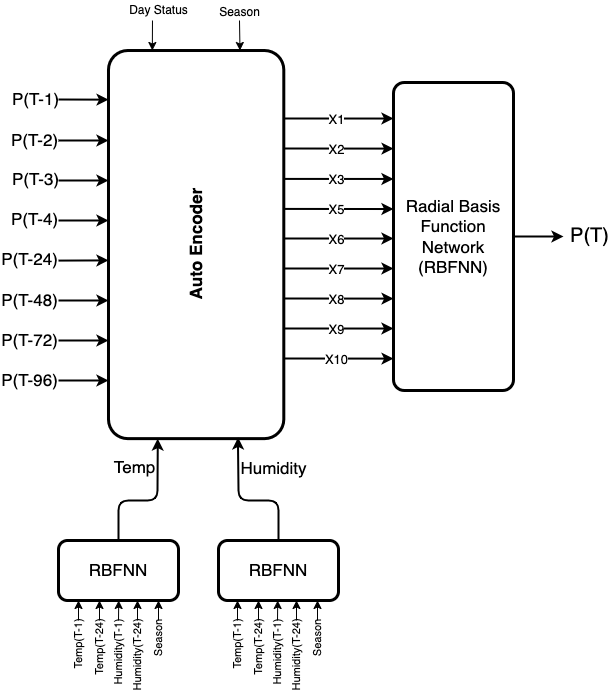

The diagram above was exported from draw.io. Its source (the exported page's mxGraphModel, read from the mxfile embedded in the PNG):
<mxGraphModel dx="1482" dy="1042" grid="1" gridSize="10" guides="1" tooltips="1" connect="1" arrows="1" fold="1" page="1" pageScale="1" pageWidth="1169" pageHeight="827" background="none" math="0" shadow="0">
  <root>
    <mxCell id="0" />
    <mxCell id="1" parent="0" />
    <mxCell id="2" value="&lt;b&gt;&lt;font style=&quot;font-size: 17px&quot; color=&quot;#000000&quot;&gt;Auto Encoder&lt;/font&gt;&lt;/b&gt;" style="rounded=1;whiteSpace=wrap;html=1;arcSize=11;rotation=-90;align=center;strokeWidth=3;fillColor=none;strokeColor=#000000;" parent="1" vertex="1">
      <mxGeometry x="268.59" y="246.41000000000003" width="388.12" height="175.31" as="geometry" />
    </mxCell>
    <mxCell id="4" value="" style="endArrow=classic;html=1;fontSize=17;strokeColor=#000000;strokeWidth=2;" parent="1" edge="1">
      <mxGeometry width="50" height="50" relative="1" as="geometry">
        <mxPoint x="325" y="189" as="sourcePoint" />
        <mxPoint x="375" y="189.17000000000002" as="targetPoint" />
        <Array as="points" />
      </mxGeometry>
    </mxCell>
    <mxCell id="47" value="P(T-1)" style="edgeLabel;html=1;align=center;verticalAlign=middle;resizable=0;points=[];fontSize=17;labelBackgroundColor=none;fontColor=#000000;" parent="4" vertex="1" connectable="0">
      <mxGeometry x="-0.1865" y="1" relative="1" as="geometry">
        <mxPoint x="-44" as="offset" />
      </mxGeometry>
    </mxCell>
    <mxCell id="92" style="edgeStyle=none;html=1;exitX=1;exitY=0.5;exitDx=0;exitDy=0;fontSize=11;strokeColor=#000000;strokeWidth=2;" parent="1" source="17" edge="1">
      <mxGeometry relative="1" as="geometry">
        <mxPoint x="830" y="326" as="targetPoint" />
      </mxGeometry>
    </mxCell>
    <mxCell id="93" value="P(T)" style="edgeLabel;html=1;align=center;verticalAlign=middle;resizable=0;points=[];fontSize=20;labelBackgroundColor=none;fontColor=#000000;" parent="92" vertex="1" connectable="0">
      <mxGeometry x="-0.008" relative="1" as="geometry">
        <mxPoint x="50" y="-2" as="offset" />
      </mxGeometry>
    </mxCell>
    <mxCell id="17" value="&lt;font color=&quot;#000000&quot;&gt;Radial Basis Function Network&lt;br&gt;(RBFNN)&lt;/font&gt;" style="rounded=1;whiteSpace=wrap;html=1;fontSize=17;arcSize=9;strokeWidth=3;fillColor=none;strokeColor=#000000;" parent="1" vertex="1">
      <mxGeometry x="660" y="172" width="120" height="308" as="geometry" />
    </mxCell>
    <mxCell id="30" style="edgeStyle=none;html=1;exitX=0.5;exitY=0;exitDx=0;exitDy=0;fontSize=17;entryX=0;entryY=0.281;entryDx=0;entryDy=0;entryPerimeter=0;strokeColor=#000000;strokeWidth=2;" parent="1" source="27" target="2" edge="1">
      <mxGeometry relative="1" as="geometry">
        <mxPoint x="425" y="610" as="targetPoint" />
        <Array as="points">
          <mxPoint x="385" y="590" />
          <mxPoint x="424" y="590" />
        </Array>
      </mxGeometry>
    </mxCell>
    <mxCell id="68" value="Temp" style="edgeLabel;html=1;align=center;verticalAlign=middle;resizable=0;points=[];fontSize=17;fontColor=#000000;labelBackgroundColor=none;" parent="30" vertex="1" connectable="0">
      <mxGeometry x="0.6629" relative="1" as="geometry">
        <mxPoint x="-24" y="4" as="offset" />
      </mxGeometry>
    </mxCell>
    <mxCell id="27" value="&lt;font color=&quot;#000000&quot;&gt;RBFNN&lt;/font&gt;" style="rounded=1;whiteSpace=wrap;html=1;fontSize=17;labelBackgroundColor=none;strokeWidth=3;fillColor=none;strokeColor=#000000;" parent="1" vertex="1">
      <mxGeometry x="325" y="630" width="120" height="60" as="geometry" />
    </mxCell>
    <mxCell id="33" style="edgeStyle=none;html=1;exitX=0.5;exitY=0;exitDx=0;exitDy=0;fontSize=17;entryX=0.003;entryY=0.739;entryDx=0;entryDy=0;entryPerimeter=0;strokeColor=#000000;strokeWidth=2;" parent="1" source="28" target="2" edge="1">
      <mxGeometry relative="1" as="geometry">
        <mxPoint x="505" y="530" as="targetPoint" />
        <Array as="points">
          <mxPoint x="545" y="590" />
          <mxPoint x="505" y="590" />
        </Array>
      </mxGeometry>
    </mxCell>
    <mxCell id="69" value="Humidity" style="edgeLabel;html=1;align=center;verticalAlign=middle;resizable=0;points=[];fontSize=17;fontColor=#000000;labelBackgroundColor=none;" parent="33" vertex="1" connectable="0">
      <mxGeometry x="0.6495" relative="1" as="geometry">
        <mxPoint x="35" y="5" as="offset" />
      </mxGeometry>
    </mxCell>
    <mxCell id="28" value="&lt;font color=&quot;#000000&quot;&gt;RBFNN&lt;/font&gt;" style="rounded=1;whiteSpace=wrap;html=1;fontSize=17;labelBackgroundColor=none;strokeWidth=3;fillColor=none;strokeColor=#000000;" parent="1" vertex="1">
      <mxGeometry x="485" y="630" width="120" height="60" as="geometry" />
    </mxCell>
    <mxCell id="34" value="" style="endArrow=classic;html=1;fontSize=17;fontColor=#000000;labelBackgroundColor=none;strokeColor=#000000;" parent="1" edge="1">
      <mxGeometry width="50" height="50" relative="1" as="geometry">
        <mxPoint x="345" y="710" as="sourcePoint" />
        <mxPoint x="345" y="690" as="targetPoint" />
      </mxGeometry>
    </mxCell>
    <mxCell id="70" value="Temp(T-1)" style="edgeLabel;html=1;align=center;verticalAlign=middle;resizable=0;points=[];fontSize=11;rotation=-90;fontColor=#000000;labelBackgroundColor=none;" parent="34" vertex="1" connectable="0">
      <mxGeometry x="-0.1237" relative="1" as="geometry">
        <mxPoint x="-1" y="34" as="offset" />
      </mxGeometry>
    </mxCell>
    <mxCell id="48" value="" style="endArrow=classic;html=1;fontSize=17;strokeColor=#000000;strokeWidth=2;" parent="1" edge="1">
      <mxGeometry width="50" height="50" relative="1" as="geometry">
        <mxPoint x="325" y="230" as="sourcePoint" />
        <mxPoint x="375.0000000000001" y="230" as="targetPoint" />
        <Array as="points">
          <mxPoint x="325" y="230" />
        </Array>
      </mxGeometry>
    </mxCell>
    <mxCell id="49" value="P(T-2)" style="edgeLabel;html=1;align=center;verticalAlign=middle;resizable=0;points=[];fontSize=17;labelBackgroundColor=none;fontColor=#000000;" parent="48" vertex="1" connectable="0">
      <mxGeometry x="-0.1865" y="1" relative="1" as="geometry">
        <mxPoint x="-45" as="offset" />
      </mxGeometry>
    </mxCell>
    <mxCell id="50" value="" style="endArrow=classic;html=1;fontSize=17;strokeColor=#000000;strokeWidth=2;" parent="1" edge="1">
      <mxGeometry width="50" height="50" relative="1" as="geometry">
        <mxPoint x="325" y="270" as="sourcePoint" />
        <mxPoint x="375.0000000000001" y="270" as="targetPoint" />
        <Array as="points">
          <mxPoint x="325" y="270" />
        </Array>
      </mxGeometry>
    </mxCell>
    <mxCell id="51" value="P(T-3)" style="edgeLabel;html=1;align=center;verticalAlign=middle;resizable=0;points=[];fontSize=17;labelBackgroundColor=none;fontColor=#000000;" parent="50" vertex="1" connectable="0">
      <mxGeometry x="-0.1865" y="1" relative="1" as="geometry">
        <mxPoint x="-44" y="-1" as="offset" />
      </mxGeometry>
    </mxCell>
    <mxCell id="52" value="" style="endArrow=classic;html=1;fontSize=17;strokeColor=#000000;strokeWidth=2;" parent="1" edge="1">
      <mxGeometry width="50" height="50" relative="1" as="geometry">
        <mxPoint x="325" y="310" as="sourcePoint" />
        <mxPoint x="375.0000000000001" y="310" as="targetPoint" />
        <Array as="points">
          <mxPoint x="325" y="310" />
        </Array>
      </mxGeometry>
    </mxCell>
    <mxCell id="53" value="P(T-4)" style="edgeLabel;html=1;align=center;verticalAlign=middle;resizable=0;points=[];fontSize=17;labelBackgroundColor=none;fontColor=#000000;" parent="52" vertex="1" connectable="0">
      <mxGeometry x="-0.1865" y="1" relative="1" as="geometry">
        <mxPoint x="-45" y="-1" as="offset" />
      </mxGeometry>
    </mxCell>
    <mxCell id="54" value="" style="endArrow=classic;html=1;fontSize=17;strokeColor=#000000;strokeWidth=2;" parent="1" edge="1">
      <mxGeometry width="50" height="50" relative="1" as="geometry">
        <mxPoint x="325" y="350.09" as="sourcePoint" />
        <mxPoint x="375.0000000000001" y="349.9" as="targetPoint" />
        <Array as="points">
          <mxPoint x="325" y="349.9" />
        </Array>
      </mxGeometry>
    </mxCell>
    <mxCell id="55" value="P(T-24)" style="edgeLabel;html=1;align=center;verticalAlign=middle;resizable=0;points=[];fontSize=17;labelBackgroundColor=none;fontColor=#000000;" parent="54" vertex="1" connectable="0">
      <mxGeometry x="-0.1865" y="1" relative="1" as="geometry">
        <mxPoint x="-49" as="offset" />
      </mxGeometry>
    </mxCell>
    <mxCell id="56" value="" style="endArrow=classic;html=1;fontSize=17;strokeColor=#000000;strokeWidth=2;" parent="1" edge="1">
      <mxGeometry width="50" height="50" relative="1" as="geometry">
        <mxPoint x="325" y="390" as="sourcePoint" />
        <mxPoint x="375.0000000000001" y="390" as="targetPoint" />
        <Array as="points">
          <mxPoint x="325" y="390" />
        </Array>
      </mxGeometry>
    </mxCell>
    <mxCell id="57" value="P(T-48)" style="edgeLabel;html=1;align=center;verticalAlign=middle;resizable=0;points=[];fontSize=17;labelBackgroundColor=none;fontColor=#000000;" parent="56" vertex="1" connectable="0">
      <mxGeometry x="-0.1865" y="1" relative="1" as="geometry">
        <mxPoint x="-50" as="offset" />
      </mxGeometry>
    </mxCell>
    <mxCell id="58" value="" style="endArrow=classic;html=1;fontSize=17;strokeColor=#000000;strokeWidth=2;" parent="1" edge="1">
      <mxGeometry width="50" height="50" relative="1" as="geometry">
        <mxPoint x="325" y="430" as="sourcePoint" />
        <mxPoint x="375.0000000000001" y="430" as="targetPoint" />
        <Array as="points">
          <mxPoint x="325" y="430" />
        </Array>
      </mxGeometry>
    </mxCell>
    <mxCell id="59" value="P(T-72)" style="edgeLabel;html=1;align=center;verticalAlign=middle;resizable=0;points=[];fontSize=17;labelBackgroundColor=none;fontColor=#000000;" parent="58" vertex="1" connectable="0">
      <mxGeometry x="-0.1865" y="1" relative="1" as="geometry">
        <mxPoint x="-50" as="offset" />
      </mxGeometry>
    </mxCell>
    <mxCell id="60" value="" style="endArrow=classic;html=1;fontSize=17;strokeColor=#000000;strokeWidth=2;" parent="1" edge="1">
      <mxGeometry width="50" height="50" relative="1" as="geometry">
        <mxPoint x="325" y="470" as="sourcePoint" />
        <mxPoint x="375" y="469.9999999999999" as="targetPoint" />
        <Array as="points">
          <mxPoint x="325" y="470" />
        </Array>
      </mxGeometry>
    </mxCell>
    <mxCell id="61" value="P(T-96)" style="edgeLabel;html=1;align=center;verticalAlign=middle;resizable=0;points=[];fontSize=17;labelBackgroundColor=none;fontColor=#000000;" parent="60" vertex="1" connectable="0">
      <mxGeometry x="-0.1865" y="1" relative="1" as="geometry">
        <mxPoint x="-50" as="offset" />
      </mxGeometry>
    </mxCell>
    <mxCell id="71" value="" style="endArrow=classic;html=1;fontSize=17;fontColor=#000000;labelBackgroundColor=none;strokeColor=#000000;" parent="1" edge="1">
      <mxGeometry width="50" height="50" relative="1" as="geometry">
        <mxPoint x="366" y="710" as="sourcePoint" />
        <mxPoint x="366" y="690" as="targetPoint" />
      </mxGeometry>
    </mxCell>
    <mxCell id="72" value="Temp(T-24)" style="edgeLabel;html=1;align=center;verticalAlign=middle;resizable=0;points=[];fontSize=11;rotation=-90;fontColor=#000000;labelBackgroundColor=none;" parent="71" vertex="1" connectable="0">
      <mxGeometry x="-0.1237" relative="1" as="geometry">
        <mxPoint x="-1" y="37" as="offset" />
      </mxGeometry>
    </mxCell>
    <mxCell id="73" value="" style="endArrow=classic;html=1;fontSize=17;fontColor=#000000;labelBackgroundColor=none;strokeColor=#000000;" parent="1" edge="1">
      <mxGeometry width="50" height="50" relative="1" as="geometry">
        <mxPoint x="385" y="710" as="sourcePoint" />
        <mxPoint x="385.22" y="690" as="targetPoint" />
      </mxGeometry>
    </mxCell>
    <mxCell id="74" value="Humidity(T-1)" style="edgeLabel;html=1;align=center;verticalAlign=middle;resizable=0;points=[];fontSize=11;rotation=-90;fontColor=#000000;labelBackgroundColor=none;" parent="73" vertex="1" connectable="0">
      <mxGeometry x="-0.1237" relative="1" as="geometry">
        <mxPoint x="-1" y="42" as="offset" />
      </mxGeometry>
    </mxCell>
    <mxCell id="77" value="" style="endArrow=classic;html=1;fontSize=17;fontColor=#000000;labelBackgroundColor=none;strokeColor=#000000;" parent="1" edge="1">
      <mxGeometry width="50" height="50" relative="1" as="geometry">
        <mxPoint x="425" y="710" as="sourcePoint" />
        <mxPoint x="425" y="690" as="targetPoint" />
      </mxGeometry>
    </mxCell>
    <mxCell id="78" value="Season" style="edgeLabel;html=1;align=center;verticalAlign=middle;resizable=0;points=[];fontSize=11;rotation=-90;fontColor=#000000;labelBackgroundColor=none;" parent="77" vertex="1" connectable="0">
      <mxGeometry x="-0.1237" relative="1" as="geometry">
        <mxPoint x="-1" y="28" as="offset" />
      </mxGeometry>
    </mxCell>
    <mxCell id="80" value="" style="endArrow=classic;html=1;fontSize=17;fontColor=#000000;labelBackgroundColor=none;strokeColor=#000000;" parent="1" edge="1">
      <mxGeometry width="50" height="50" relative="1" as="geometry">
        <mxPoint x="404" y="710" as="sourcePoint" />
        <mxPoint x="404" y="690" as="targetPoint" />
      </mxGeometry>
    </mxCell>
    <mxCell id="81" value="Humidity(T-24)" style="edgeLabel;html=1;align=center;verticalAlign=middle;resizable=0;points=[];fontSize=11;rotation=-90;fontColor=#000000;labelBackgroundColor=none;" parent="80" vertex="1" connectable="0">
      <mxGeometry x="-0.1237" relative="1" as="geometry">
        <mxPoint x="-1" y="45" as="offset" />
      </mxGeometry>
    </mxCell>
    <mxCell id="94" value="" style="endArrow=classic;html=1;labelBackgroundColor=none;fontColor=#000000;strokeColor=#000000;entryX=1;entryY=0.25;entryDx=0;entryDy=0;exitX=0.414;exitY=1.001;exitDx=0;exitDy=0;exitPerimeter=0;" parent="1" source="97" target="2" edge="1">
      <mxGeometry width="50" height="50" relative="1" as="geometry">
        <mxPoint x="419" y="80" as="sourcePoint" />
        <mxPoint x="445" y="80" as="targetPoint" />
      </mxGeometry>
    </mxCell>
    <mxCell id="95" value="" style="endArrow=classic;html=1;labelBackgroundColor=none;fontColor=#000000;strokeColor=#000000;entryX=1;entryY=0.75;entryDx=0;entryDy=0;" parent="1" target="2" edge="1">
      <mxGeometry width="50" height="50" relative="1" as="geometry">
        <mxPoint x="506" y="110" as="sourcePoint" />
        <mxPoint x="510.0025" y="140.00500000000005" as="targetPoint" />
      </mxGeometry>
    </mxCell>
    <mxCell id="97" value="&lt;font color=&quot;#000000&quot;&gt;Day Status&lt;/font&gt;" style="text;html=1;align=center;verticalAlign=middle;resizable=0;points=[];autosize=1;strokeColor=none;fillColor=none;fontColor=#FFFFFF;" parent="1" vertex="1">
      <mxGeometry x="390" y="90" width="70" height="20" as="geometry" />
    </mxCell>
    <mxCell id="98" value="&lt;font color=&quot;#000000&quot;&gt;Season&lt;br&gt;&lt;/font&gt;" style="text;html=1;align=center;verticalAlign=middle;resizable=0;points=[];autosize=1;strokeColor=none;fillColor=none;fontColor=#FFFFFF;" parent="1" vertex="1">
      <mxGeometry x="476" y="92" width="60" height="20" as="geometry" />
    </mxCell>
    <mxCell id="101" value="" style="endArrow=classic;html=1;fontSize=17;fontColor=#000000;labelBackgroundColor=none;strokeColor=#000000;" parent="1" edge="1">
      <mxGeometry width="50" height="50" relative="1" as="geometry">
        <mxPoint x="504" y="710" as="sourcePoint" />
        <mxPoint x="504" y="690" as="targetPoint" />
      </mxGeometry>
    </mxCell>
    <mxCell id="102" value="Temp(T-1)" style="edgeLabel;html=1;align=center;verticalAlign=middle;resizable=0;points=[];fontSize=11;rotation=-90;fontColor=#000000;labelBackgroundColor=none;" parent="101" vertex="1" connectable="0">
      <mxGeometry x="-0.1237" relative="1" as="geometry">
        <mxPoint x="-1" y="34" as="offset" />
      </mxGeometry>
    </mxCell>
    <mxCell id="103" value="" style="endArrow=classic;html=1;fontSize=17;fontColor=#000000;labelBackgroundColor=none;strokeColor=#000000;" parent="1" edge="1">
      <mxGeometry width="50" height="50" relative="1" as="geometry">
        <mxPoint x="525" y="710" as="sourcePoint" />
        <mxPoint x="525" y="690" as="targetPoint" />
      </mxGeometry>
    </mxCell>
    <mxCell id="104" value="Temp(T-24)" style="edgeLabel;html=1;align=center;verticalAlign=middle;resizable=0;points=[];fontSize=11;rotation=-90;fontColor=#000000;labelBackgroundColor=none;" parent="103" vertex="1" connectable="0">
      <mxGeometry x="-0.1237" relative="1" as="geometry">
        <mxPoint x="-1" y="37" as="offset" />
      </mxGeometry>
    </mxCell>
    <mxCell id="105" value="" style="endArrow=classic;html=1;fontSize=17;fontColor=#000000;labelBackgroundColor=none;strokeColor=#000000;" parent="1" edge="1">
      <mxGeometry width="50" height="50" relative="1" as="geometry">
        <mxPoint x="544" y="710" as="sourcePoint" />
        <mxPoint x="544.22" y="690" as="targetPoint" />
      </mxGeometry>
    </mxCell>
    <mxCell id="106" value="Humidity(T-1)" style="edgeLabel;html=1;align=center;verticalAlign=middle;resizable=0;points=[];fontSize=11;rotation=-90;fontColor=#000000;labelBackgroundColor=none;" parent="105" vertex="1" connectable="0">
      <mxGeometry x="-0.1237" relative="1" as="geometry">
        <mxPoint x="-1" y="42" as="offset" />
      </mxGeometry>
    </mxCell>
    <mxCell id="107" value="" style="endArrow=classic;html=1;fontSize=17;fontColor=#000000;labelBackgroundColor=none;strokeColor=#000000;" parent="1" edge="1">
      <mxGeometry width="50" height="50" relative="1" as="geometry">
        <mxPoint x="584" y="710" as="sourcePoint" />
        <mxPoint x="584" y="690" as="targetPoint" />
      </mxGeometry>
    </mxCell>
    <mxCell id="108" value="Season" style="edgeLabel;html=1;align=center;verticalAlign=middle;resizable=0;points=[];fontSize=11;rotation=-90;fontColor=#000000;labelBackgroundColor=none;" parent="107" vertex="1" connectable="0">
      <mxGeometry x="-0.1237" relative="1" as="geometry">
        <mxPoint x="-1" y="28" as="offset" />
      </mxGeometry>
    </mxCell>
    <mxCell id="109" value="" style="endArrow=classic;html=1;fontSize=17;fontColor=#000000;labelBackgroundColor=none;strokeColor=#000000;" parent="1" edge="1">
      <mxGeometry width="50" height="50" relative="1" as="geometry">
        <mxPoint x="563" y="710" as="sourcePoint" />
        <mxPoint x="563" y="690" as="targetPoint" />
      </mxGeometry>
    </mxCell>
    <mxCell id="110" value="Humidity(T-24)" style="edgeLabel;html=1;align=center;verticalAlign=middle;resizable=0;points=[];fontSize=11;rotation=-90;fontColor=#000000;labelBackgroundColor=none;" parent="109" vertex="1" connectable="0">
      <mxGeometry x="-0.1237" relative="1" as="geometry">
        <mxPoint x="-1" y="45" as="offset" />
      </mxGeometry>
    </mxCell>
    <mxCell id="120" value="" style="endArrow=classic;html=1;strokeColor=#000000;entryX=0;entryY=0.072;entryDx=0;entryDy=0;entryPerimeter=0;strokeWidth=2;" parent="1" edge="1">
      <mxGeometry relative="1" as="geometry">
        <mxPoint x="550" y="208" as="sourcePoint" />
        <mxPoint x="660" y="208.04000000000008" as="targetPoint" />
      </mxGeometry>
    </mxCell>
    <mxCell id="121" value="X1" style="edgeLabel;resizable=0;html=1;align=center;verticalAlign=middle;labelBackgroundColor=#FFFFFF;fontColor=#000000;fontSize=13;fontStyle=0" parent="120" connectable="0" vertex="1">
      <mxGeometry relative="1" as="geometry">
        <mxPoint x="-2" as="offset" />
      </mxGeometry>
    </mxCell>
    <mxCell id="122" value="" style="endArrow=classic;html=1;strokeColor=#000000;entryX=0;entryY=0.166;entryDx=0;entryDy=0;entryPerimeter=0;strokeWidth=2;" parent="1" edge="1">
      <mxGeometry relative="1" as="geometry">
        <mxPoint x="550" y="238" as="sourcePoint" />
        <mxPoint x="660" y="238.12" as="targetPoint" />
      </mxGeometry>
    </mxCell>
    <mxCell id="123" value="X2" style="edgeLabel;resizable=0;html=1;align=center;verticalAlign=middle;labelBackgroundColor=#FFFFFF;fontColor=#000000;fontSize=13;fontStyle=0" parent="122" connectable="0" vertex="1">
      <mxGeometry relative="1" as="geometry">
        <mxPoint x="-2" as="offset" />
      </mxGeometry>
    </mxCell>
    <mxCell id="124" value="" style="endArrow=classic;html=1;strokeColor=#000000;entryX=0;entryY=0.072;entryDx=0;entryDy=0;entryPerimeter=0;strokeWidth=2;" parent="1" edge="1">
      <mxGeometry relative="1" as="geometry">
        <mxPoint x="550" y="268.40999999999997" as="sourcePoint" />
        <mxPoint x="660" y="268.45000000000005" as="targetPoint" />
      </mxGeometry>
    </mxCell>
    <mxCell id="125" value="X3" style="edgeLabel;resizable=0;html=1;align=center;verticalAlign=middle;labelBackgroundColor=#FFFFFF;fontColor=#000000;fontSize=13;fontStyle=0" parent="124" connectable="0" vertex="1">
      <mxGeometry relative="1" as="geometry">
        <mxPoint x="-2" as="offset" />
      </mxGeometry>
    </mxCell>
    <mxCell id="126" value="" style="endArrow=classic;html=1;strokeColor=#000000;entryX=0;entryY=0.166;entryDx=0;entryDy=0;entryPerimeter=0;strokeWidth=2;" parent="1" edge="1">
      <mxGeometry relative="1" as="geometry">
        <mxPoint x="550" y="298.40999999999997" as="sourcePoint" />
        <mxPoint x="660" y="298.53" as="targetPoint" />
      </mxGeometry>
    </mxCell>
    <mxCell id="127" value="X5" style="edgeLabel;resizable=0;html=1;align=center;verticalAlign=middle;labelBackgroundColor=#FFFFFF;fontColor=#000000;fontSize=13;fontStyle=0" parent="126" connectable="0" vertex="1">
      <mxGeometry relative="1" as="geometry">
        <mxPoint x="-2" as="offset" />
      </mxGeometry>
    </mxCell>
    <mxCell id="128" value="" style="endArrow=classic;html=1;strokeColor=#000000;entryX=0;entryY=0.072;entryDx=0;entryDy=0;entryPerimeter=0;strokeWidth=2;" parent="1" edge="1">
      <mxGeometry relative="1" as="geometry">
        <mxPoint x="550" y="328" as="sourcePoint" />
        <mxPoint x="660" y="328.03999999999996" as="targetPoint" />
      </mxGeometry>
    </mxCell>
    <mxCell id="129" value="X6" style="edgeLabel;resizable=0;html=1;align=center;verticalAlign=middle;labelBackgroundColor=#FFFFFF;fontColor=#000000;fontSize=13;fontStyle=0" parent="128" connectable="0" vertex="1">
      <mxGeometry relative="1" as="geometry">
        <mxPoint x="-2" as="offset" />
      </mxGeometry>
    </mxCell>
    <mxCell id="130" value="" style="endArrow=classic;html=1;strokeColor=#000000;entryX=0;entryY=0.072;entryDx=0;entryDy=0;entryPerimeter=0;strokeWidth=2;" parent="1" edge="1">
      <mxGeometry relative="1" as="geometry">
        <mxPoint x="550" y="357.99999999999994" as="sourcePoint" />
        <mxPoint x="660" y="358.04" as="targetPoint" />
      </mxGeometry>
    </mxCell>
    <mxCell id="131" value="X7" style="edgeLabel;resizable=0;html=1;align=center;verticalAlign=middle;labelBackgroundColor=#FFFFFF;fontColor=#000000;fontSize=13;fontStyle=0" parent="130" connectable="0" vertex="1">
      <mxGeometry relative="1" as="geometry">
        <mxPoint x="-2" as="offset" />
      </mxGeometry>
    </mxCell>
    <mxCell id="132" value="" style="endArrow=classic;html=1;strokeColor=#000000;entryX=0;entryY=0.166;entryDx=0;entryDy=0;entryPerimeter=0;strokeWidth=2;" parent="1" edge="1">
      <mxGeometry relative="1" as="geometry">
        <mxPoint x="550" y="387.99999999999994" as="sourcePoint" />
        <mxPoint x="660" y="388.11999999999995" as="targetPoint" />
      </mxGeometry>
    </mxCell>
    <mxCell id="133" value="X8" style="edgeLabel;resizable=0;html=1;align=center;verticalAlign=middle;labelBackgroundColor=#FFFFFF;fontColor=#000000;fontSize=13;fontStyle=0" parent="132" connectable="0" vertex="1">
      <mxGeometry relative="1" as="geometry">
        <mxPoint x="-2" as="offset" />
      </mxGeometry>
    </mxCell>
    <mxCell id="134" value="" style="endArrow=classic;html=1;strokeColor=#000000;entryX=0;entryY=0.072;entryDx=0;entryDy=0;entryPerimeter=0;strokeWidth=2;" parent="1" edge="1">
      <mxGeometry relative="1" as="geometry">
        <mxPoint x="550" y="418" as="sourcePoint" />
        <mxPoint x="660" y="418.03999999999996" as="targetPoint" />
      </mxGeometry>
    </mxCell>
    <mxCell id="135" value="X9" style="edgeLabel;resizable=0;html=1;align=center;verticalAlign=middle;labelBackgroundColor=#FFFFFF;fontColor=#000000;fontSize=13;fontStyle=0" parent="134" connectable="0" vertex="1">
      <mxGeometry relative="1" as="geometry">
        <mxPoint x="-2" as="offset" />
      </mxGeometry>
    </mxCell>
    <mxCell id="136" value="" style="endArrow=classic;html=1;strokeColor=#000000;entryX=0;entryY=0.166;entryDx=0;entryDy=0;entryPerimeter=0;strokeWidth=2;" parent="1" edge="1">
      <mxGeometry relative="1" as="geometry">
        <mxPoint x="550" y="448" as="sourcePoint" />
        <mxPoint x="660" y="448.1199999999999" as="targetPoint" />
      </mxGeometry>
    </mxCell>
    <mxCell id="137" value="X10" style="edgeLabel;resizable=0;html=1;align=center;verticalAlign=middle;labelBackgroundColor=#FFFFFF;fontColor=#000000;fontSize=13;fontStyle=0" parent="136" connectable="0" vertex="1">
      <mxGeometry relative="1" as="geometry">
        <mxPoint x="-2" as="offset" />
      </mxGeometry>
    </mxCell>
  </root>
</mxGraphModel>